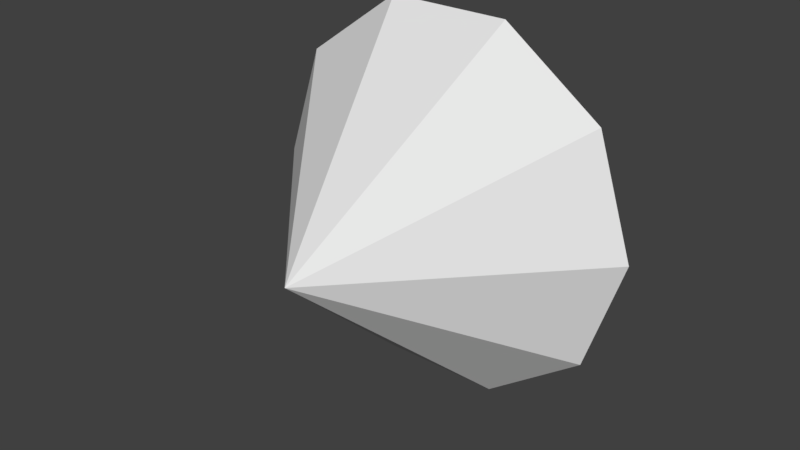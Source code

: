 # Source: diamond_10.blend  (saved by Blender 2.79.0; exported with 4.5.12 LTS)
import bpy
from mathutils import Matrix  # noqa: F401  (used for matrix-valued properties, if any)

bpy.ops.wm.read_factory_settings(use_empty=True)
scene = bpy.context.scene
scene.name = 'Scene'

# ---- collections
col_collection_1 = bpy.data.collections.new('Collection 1'); scene.collection.children.link(col_collection_1)

# ---- world
world_world = bpy.data.worlds.new('World'); scene.world = world_world
world_world.color = (0.05088, 0.05088, 0.05088)
world_world.use_sun_shadow = False
world_world.sun_shadow_jitter_overblur = 0.0
world_world.cycles.sampling_method = 'MANUAL'

# ---- meshes
me_circle_002 = bpy.data.meshes.new('Circle.002')
me_circle_002.from_pydata([(0.309, 1.073, -0.9511), (-0.309, 1.073, -0.9511), (-0.809, 1.073, -0.5878), (-1.0, 1.073, 0.0), (-0.809, 1.073, 0.5878), (-0.309, 1.073, 0.9511), (0.309, 1.073, 0.9511), (0.809, 1.073, 0.5878), (1.0, 1.073, -1.192e-07), (0.809, 1.073, -0.5878), (-0.2061, 1.49, -0.6343), (0.2061, 1.49, -0.6343), (-0.5395, 1.49, -0.392), (-0.6669, 1.49, 0.0), (-0.5395, 1.49, 0.392), (-0.2061, 1.49, 0.6343), (0.2061, 1.49, 0.6343), (0.5395, 1.49, 0.392), (0.6669, 1.49, -1.192e-07), (0.5395, 1.49, -0.392), (1.187e-08, 0.003724, -1.211e-08)], [], [(9, 8, 20), (10, 12, 13, 14, 15, 16, 17, 18, 19, 11), (8, 9, 19, 18), (5, 6, 16, 15), (2, 3, 13, 12), (9, 0, 11, 19), (6, 7, 17, 16), (3, 4, 14, 13), (0, 1, 10, 11), (7, 8, 18, 17), (4, 5, 15, 14), (1, 2, 12, 10), (6, 5, 20), (3, 2, 20), (0, 9, 20), (7, 6, 20), (4, 3, 20), (1, 0, 20), (8, 7, 20), (5, 4, 20), (2, 1, 20)])
me_circle_002.use_remesh_preserve_volume = False
me_circle_002.use_remesh_preserve_attributes = False
me_circle_002.use_mirror_vertex_groups = False
me_circle_002.update()

# ---- objects
ob_circle_002 = bpy.data.objects.new('Circle.002', me_circle_002)

# ---- transforms, parenting, visibility, modifiers, constraints
ob_circle_002.location = (0.0, 0.0, 0.0)
ob_circle_002.lineart.crease_threshold = 0.0

# ---- collection membership
col_collection_1.objects.link(ob_circle_002)

# ---- scene / render settings (as saved in the file)
scene.frame_start = 1; scene.frame_end = 250; scene.frame_set(1)
scene.render.engine = 'BLENDER_EEVEE_NEXT'
scene.render.resolution_percentage = 50
scene.render.dither_intensity = 0.0
scene.cycles.use_denoising = False
scene.cycles.samples = 128
scene.cycles.sampling_pattern = 'TABULATED_SOBOL'
scene.cycles.use_adaptive_sampling = False
scene.cycles.use_light_tree = False
scene.cycles.blur_glossy = 0.0
scene.cycles.sample_clamp_indirect = 0.0
scene.view_settings.view_transform = 'Standard'
bpy.context.view_layer.update()

# ---- added for rendering (the .blend has no active camera and no usable light): camera, sun
cam_auto = bpy.data.cameras.new('AutoCamera')
cam_auto.lens = 50.0
cam_auto.sensor_width = 36.0
cam_auto.clip_end = 1000.0
ob_auto_camera = bpy.data.objects.new('AutoCamera', cam_auto)
scene.collection.objects.link(ob_auto_camera)
ob_auto_camera.location = (2.90032, -2.73362, 2.32025)
ob_auto_camera.rotation_euler = (1.09748, -7.21219e-08, 0.694738)
scene.camera = ob_auto_camera
light_auto_sun = bpy.data.lights.new('AutoSun', 'SUN')
light_auto_sun.energy = 3.0
light_auto_sun.angle = 0.0523599
ob_auto_sun = bpy.data.objects.new('AutoSun', light_auto_sun)
scene.collection.objects.link(ob_auto_sun)
ob_auto_sun.rotation_euler = (0.872665, 0.174533, 0.523599)
bpy.context.view_layer.update()
